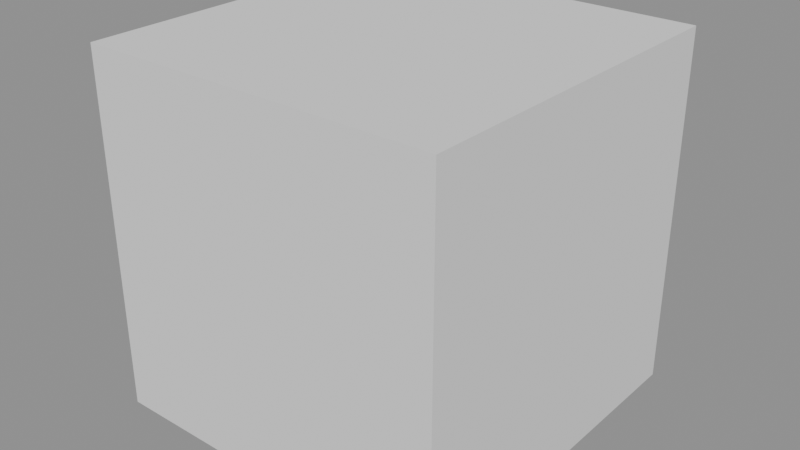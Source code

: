 # Source: rock_slab.blend  (saved by Blender 5.2.45; exported with 4.5.12 LTS)
import bpy
from mathutils import Matrix  # noqa: F401  (used for matrix-valued properties, if any)

bpy.ops.wm.read_factory_settings(use_empty=True)
scene = bpy.context.scene
scene.name = 'Scene'

# ---- materials (node trees are filled in below, after node groups)
mat_material_world_prop_industrial = bpy.data.materials.new('material.world.prop.industrial')
mat_material_world_prop_industrial.diffuse_color = (1.0, 1.0, 1.0, 1.0)

# ---- material node trees
mat_material_world_prop_industrial.use_nodes = True; mat_material_world_prop_industrial.node_tree.nodes.clear()
_N = mat_material_world_prop_industrial.node_tree.nodes; _L = mat_material_world_prop_industrial.node_tree.links
n0 = _N.new('ShaderNodeBsdfPrincipled'); n0.name = 'Principled BSDF'; n0.location = (-200, 100)
n0.inputs[0].default_value = (1.0, 1.0, 1.0, 1.0)
n0.inputs[1].default_value = 1.0
n0.inputs[2].default_value = 1.0
n0.inputs[10].default_value = 0.005
n1 = _N.new('ShaderNodeOutputMaterial'); n1.name = 'Material Output'; n1.location = (200, 100)
_L.new(n0.outputs[0], n1.inputs[0])
n1.is_active_output = True

# ---- meshes
me_00_0_whole = bpy.data.meshes.new('00:0:whole')
me_00_0_whole.from_pydata([(-0.5, -0.5, -0.5), (-0.5, -0.5, 0.5), (-0.5, 0.5, 0.5), (-0.5, 0.5, -0.5), (0.5, 0.5, -0.5), (0.5, 0.5, 0.5), (0.5, -0.5, 0.5), (0.5, -0.5, -0.5), (-0.5, 0.5, -0.5), (0.5, 0.5, -0.5), (0.5, -0.5, -0.5), (-0.5, -0.5, -0.5), (-0.5, -0.5, 0.5), (0.5, -0.5, 0.5), (0.5, 0.5, 0.5), (-0.5, 0.5, 0.5), (-0.5, 0.5, 0.5), (0.5, 0.5, 0.5), (0.5, 0.5, -0.5), (-0.5, 0.5, -0.5), (-0.5, -0.5, -0.5), (0.5, -0.5, -0.5), (0.5, -0.5, 0.5), (-0.5, -0.5, 0.5)], [], [(0, 1, 2), (0, 2, 3), (4, 5, 6), (4, 6, 7), (8, 9, 10), (8, 10, 11), (12, 13, 14), (12, 14, 15), (16, 17, 18), (16, 18, 19), (20, 21, 22), (20, 22, 23)])
_uv = me_00_0_whole.uv_layers.new(name='UVMap')
_uv.uv.foreach_set('vector', [0.518, 0.732, 0.732, 0.732, 0.732, 0.518, 0.518, 0.732, 0.732, 0.518, 0.518, 0.518, 0.518, 0.732, 0.732, 0.732, 0.732, 0.518, 0.518, 0.732, 0.732, 0.518, 0.518, 0.518, 0.518, 0.732, 0.732, 0.732, 0.732, 0.518, 0.518, 0.732, 0.732, 0.518, 0.518, 0.518, 0.518, 0.732, 0.732, 0.732, 0.732, 0.518, 0.518, 0.732, 0.732, 0.518, 0.518, 0.518, 0.518, 0.732, 0.732, 0.732, 0.732, 0.518, 0.518, 0.732, 0.732, 0.518, 0.518, 0.518, 0.518, 0.732, 0.732, 0.732, 0.732, 0.518, 0.518, 0.732, 0.732, 0.518, 0.518, 0.518])
me_00_0_whole.update()
me_00_0_whole.normals_split_custom_set([tuple(v) for v in zip(*[iter([-1.0, 0.0, 0.0, -1.0, 0.0, 0.0, -1.0, 0.0, 0.0, -1.0, 0.0, 0.0, -1.0, 0.0, 0.0, -1.0, 0.0, 0.0, 1.0, 0.0, 0.0, 1.0, 0.0, 0.0, 1.0, 0.0, 0.0, 1.0, 0.0, 0.0, 1.0, 0.0, 0.0, 1.0, 0.0, 0.0, 0.0, 0.0, -1.0, 0.0, 0.0, -1.0, 0.0, 0.0, -1.0, 0.0, 0.0, -1.0, 0.0, 0.0, -1.0, 0.0, 0.0, -1.0, 0.0, 0.0, 1.0, 0.0, 0.0, 1.0, 0.0, 0.0, 1.0, 0.0, 0.0, 1.0, 0.0, 0.0, 1.0, 0.0, 0.0, 1.0, 0.0, 1.0, 0.0, 0.0, 1.0, 0.0, 0.0, 1.0, 0.0, 0.0, 1.0, 0.0, 0.0, 1.0, 0.0, 0.0, 1.0, 0.0, 0.0, -1.0, 0.0, 0.0, -1.0, 0.0, 0.0, -1.0, 0.0, 0.0, -1.0, 0.0, 0.0, -1.0, 0.0, 0.0, -1.0, 0.0])] * 3)])
me_01_0_whole = bpy.data.meshes.new('01:0:whole')
me_01_0_whole.from_pydata([(-0.002596, -0.003282, -0.4362), (0.3019, -0.08207, -0.3468), (0.1996, -0.2034, -0.3468), (-0.002596, -0.003282, -0.4362), (0.1996, -0.2034, -0.3468), (0.06856, -0.2602, -0.3468), (-0.002596, -0.003282, -0.4362), (0.06856, -0.2602, -0.3468), (-0.08194, -0.3181, -0.3468), (-0.002596, -0.003282, -0.4362), (-0.08194, -0.3181, -0.3468), (-0.1867, -0.1943, -0.3468), (-0.002596, -0.003282, -0.4362), (-0.1867, -0.1943, -0.3468), (-0.2744, -0.08058, -0.3468), (-0.002596, -0.003282, -0.4362), (-0.2744, -0.08058, -0.3468), (-0.3073, 0.07554, -0.3468), (-0.002596, -0.003282, -0.4362), (-0.3073, 0.07554, -0.3468), (-0.1835, 0.1757, -0.3468), (-0.002596, -0.003282, -0.4362), (-0.1835, 0.1757, -0.3468), (-0.08442, 0.2921, -0.3468), (-0.002596, -0.003282, -0.4362), (-0.08442, 0.2921, -0.3468), (0.07109, 0.2891, -0.3468), (-0.002596, -0.003282, -0.4362), (0.07109, 0.2891, -0.3468), (0.1752, 0.1812, -0.3468), (-0.002596, -0.003282, -0.4362), (0.1752, 0.1812, -0.3468), (0.3028, 0.08356, -0.3468), (-0.002596, -0.003282, -0.4362), (0.3028, 0.08356, -0.3468), (0.2658, -0.07271, -0.3468), (0.3019, -0.08207, -0.3468), (0.5, -0.1333, -0.1127), (0.3001, -0.3028, -0.1127), (0.3019, -0.08207, -0.3468), (0.3001, -0.3028, -0.1127), (0.1996, -0.2034, -0.3468), (0.1996, -0.2034, -0.3468), (0.3001, -0.3028, -0.1127), (0.1221, -0.4534, -0.1127), (0.1996, -0.2034, -0.3468), (0.1221, -0.4534, -0.1127), (0.06856, -0.2602, -0.3468), (0.06856, -0.2602, -0.3468), (0.1221, -0.4534, -0.1127), (-0.1278, -0.5, -0.1127), (0.06856, -0.2602, -0.3468), (-0.1278, -0.5, -0.1127), (-0.08194, -0.3181, -0.3468), (-0.08194, -0.3181, -0.3468), (-0.1278, -0.5, -0.1127), (-0.2879, -0.2992, -0.1127), (-0.08194, -0.3181, -0.3468), (-0.2879, -0.2992, -0.1127), (-0.1867, -0.1943, -0.3468), (-0.1867, -0.1943, -0.3468), (-0.2879, -0.2992, -0.1127), (-0.4782, -0.1385, -0.1127), (-0.1867, -0.1943, -0.3468), (-0.4782, -0.1385, -0.1127), (-0.2744, -0.08058, -0.3468), (-0.2744, -0.08058, -0.3468), (-0.4782, -0.1385, -0.1127), (-0.4652, 0.1164, -0.1127), (-0.2744, -0.08058, -0.3468), (-0.4652, 0.1164, -0.1127), (-0.3073, 0.07554, -0.3468), (-0.3073, 0.07554, -0.3468), (-0.4652, 0.1164, -0.1127), (-0.2986, 0.2896, -0.1127), (-0.3073, 0.07554, -0.3468), (-0.2986, 0.2896, -0.1127), (-0.1835, 0.1757, -0.3468), (-0.1835, 0.1757, -0.3468), (-0.2986, 0.2896, -0.1127), (-0.1418, 0.4992, -0.1127), (-0.1835, 0.1757, -0.3468), (-0.1418, 0.4992, -0.1127), (-0.08442, 0.2921, -0.3468), (-0.08442, 0.2921, -0.3468), (-0.1418, 0.4992, -0.1127), (0.1072, 0.4324, -0.1127), (-0.08442, 0.2921, -0.3468), (0.1072, 0.4324, -0.1127), (0.07109, 0.2891, -0.3468), (0.07109, 0.2891, -0.3468), (0.1072, 0.4324, -0.1127), (0.3031, 0.3138, -0.1127), (0.07109, 0.2891, -0.3468), (0.3031, 0.3138, -0.1127), (0.1752, 0.1812, -0.3468), (0.1752, 0.1812, -0.3468), (0.3031, 0.3138, -0.1127), (0.4954, 0.1383, -0.1127), (0.1752, 0.1812, -0.3468), (0.4954, 0.1383, -0.1127), (0.3028, 0.08356, -0.3468), (0.3028, 0.08356, -0.3468), (0.4954, 0.1383, -0.1127), (0.4017, -0.1079, -0.1127), (0.3028, 0.08356, -0.3468), (0.4017, -0.1079, -0.1127), (0.2658, -0.07271, -0.3468), (0.5, -0.1333, -0.1127), (0.4846, -0.1293, 0.1766), (0.2892, -0.292, 0.1766), (0.5, -0.1333, -0.1127), (0.2892, -0.292, 0.1766), (0.3001, -0.3028, -0.1127), (0.3001, -0.3028, -0.1127), (0.2892, -0.292, 0.1766), (0.1319, -0.4888, 0.1766), (0.3001, -0.3028, -0.1127), (0.1319, -0.4888, 0.1766), (0.1221, -0.4534, -0.1127), (0.1221, -0.4534, -0.1127), (0.1319, -0.4888, 0.1766), (-0.1196, -0.4676, 0.1766), (0.1221, -0.4534, -0.1127), (-0.1196, -0.4676, 0.1766), (-0.1278, -0.5, -0.1127), (-0.1278, -0.5, -0.1127), (-0.1196, -0.4676, 0.1766), (-0.2933, -0.3048, 0.1766), (-0.1278, -0.5, -0.1127), (-0.2933, -0.3048, 0.1766), (-0.2879, -0.2992, -0.1127), (-0.2879, -0.2992, -0.1127), (-0.2933, -0.3048, 0.1766), (-0.5, -0.1447, 0.1766), (-0.2879, -0.2992, -0.1127), (-0.5, -0.1447, 0.1766), (-0.4782, -0.1385, -0.1127), (-0.4782, -0.1385, -0.1127), (-0.5, -0.1447, 0.1766), (-0.4284, 0.1069, 0.1766), (-0.4782, -0.1385, -0.1127), (-0.4284, 0.1069, 0.1766), (-0.4652, 0.1164, -0.1127), (-0.4652, 0.1164, -0.1127), (-0.4284, 0.1069, 0.1766), (-0.3186, 0.3094, 0.1766), (-0.4652, 0.1164, -0.1127), (-0.3186, 0.3094, 0.1766), (-0.2986, 0.2896, -0.1127), (-0.2986, 0.2896, -0.1127), (-0.3186, 0.3094, 0.1766), (-0.142, 0.5, 0.1766), (-0.2986, 0.2896, -0.1127), (-0.142, 0.5, 0.1766), (-0.1418, 0.4992, -0.1127), (-0.1418, 0.4992, -0.1127), (-0.142, 0.5, 0.1766), (0.1, 0.404, 0.1766), (-0.1418, 0.4992, -0.1127), (0.1, 0.404, 0.1766), (0.1072, 0.4324, -0.1127), (0.1072, 0.4324, -0.1127), (0.1, 0.404, 0.1766), (0.3295, 0.3412, 0.1766), (0.1072, 0.4324, -0.1127), (0.3295, 0.3412, 0.1766), (0.3031, 0.3138, -0.1127), (0.3031, 0.3138, -0.1127), (0.3295, 0.3412, 0.1766), (0.4748, 0.1325, 0.1766), (0.3031, 0.3138, -0.1127), (0.4748, 0.1325, 0.1766), (0.4954, 0.1383, -0.1127), (0.4954, 0.1383, -0.1127), (0.4748, 0.1325, 0.1766), (0.3927, -0.1056, 0.1766), (0.4954, 0.1383, -0.1127), (0.3927, -0.1056, 0.1766), (0.4017, -0.1079, -0.1127), (0.4846, -0.1293, 0.1766), (0.2779, -0.07585, 0.4106), (0.1825, -0.1864, 0.4106), (0.4846, -0.1293, 0.1766), (0.1825, -0.1864, 0.4106), (0.2892, -0.292, 0.1766), (0.2892, -0.292, 0.1766), (0.1825, -0.1864, 0.4106), (0.08386, -0.3154, 0.4106), (0.2892, -0.292, 0.1766), (0.08386, -0.3154, 0.4106), (0.1319, -0.4888, 0.1766), (0.1319, -0.4888, 0.1766), (0.08386, -0.3154, 0.4106), (-0.06917, -0.2675, 0.4106), (0.1319, -0.4888, 0.1766), (-0.06917, -0.2675, 0.4106), (-0.1196, -0.4676, 0.1766), (-0.1196, -0.4676, 0.1766), (-0.06917, -0.2675, 0.4106), (-0.1952, -0.2031, 0.4106), (-0.1196, -0.4676, 0.1766), (-0.1952, -0.2031, 0.4106), (-0.2933, -0.3048, 0.1766), (-0.2933, -0.3048, 0.1766), (-0.1952, -0.2031, 0.4106), (-0.3086, -0.09029, 0.4106), (-0.2933, -0.3048, 0.1766), (-0.3086, -0.09029, 0.4106), (-0.5, -0.1447, 0.1766), (-0.5, -0.1447, 0.1766), (-0.3086, -0.09029, 0.4106), (-0.2498, 0.06066, 0.4106), (-0.5, -0.1447, 0.1766), (-0.2498, 0.06066, 0.4106), (-0.4284, 0.1069, 0.1766), (-0.4284, 0.1069, 0.1766), (-0.2498, 0.06066, 0.4106), (-0.2147, 0.2066, 0.4106), (-0.4284, 0.1069, 0.1766), (-0.2147, 0.2066, 0.4106), (-0.3186, 0.3094, 0.1766), (-0.3186, 0.3094, 0.1766), (-0.2147, 0.2066, 0.4106), (-0.08475, 0.2933, 0.4106), (-0.3186, 0.3094, 0.1766), (-0.08475, 0.2933, 0.4106), (-0.142, 0.5, 0.1766), (-0.142, 0.5, 0.1766), (-0.08475, 0.2933, 0.4106), (0.05989, 0.2447, 0.4106), (-0.142, 0.5, 0.1766), (0.05989, 0.2447, 0.4106), (0.1, 0.404, 0.1766), (0.1, 0.404, 0.1766), (0.05989, 0.2447, 0.4106), (0.2165, 0.224, 0.4106), (0.1, 0.404, 0.1766), (0.2165, 0.224, 0.4106), (0.3295, 0.3412, 0.1766), (0.3295, 0.3412, 0.1766), (0.2165, 0.224, 0.4106), (0.2706, 0.0744, 0.4106), (0.3295, 0.3412, 0.1766), (0.2706, 0.0744, 0.4106), (0.4748, 0.1325, 0.1766), (0.4748, 0.1325, 0.1766), (0.2706, 0.0744, 0.4106), (0.2518, -0.06909, 0.4106), (0.4748, 0.1325, 0.1766), (0.2518, -0.06909, 0.4106), (0.3927, -0.1056, 0.1766), (0.2779, -0.07585, 0.4106), (-0.002596, -0.003282, 0.5), (0.1825, -0.1864, 0.4106), (0.1825, -0.1864, 0.4106), (-0.002596, -0.003282, 0.5), (0.08386, -0.3154, 0.4106), (0.08386, -0.3154, 0.4106), (-0.002596, -0.003282, 0.5), (-0.06917, -0.2675, 0.4106), (-0.06917, -0.2675, 0.4106), (-0.002596, -0.003282, 0.5), (-0.1952, -0.2031, 0.4106), (-0.1952, -0.2031, 0.4106), (-0.002596, -0.003282, 0.5), (-0.3086, -0.09029, 0.4106), (-0.3086, -0.09029, 0.4106), (-0.002596, -0.003282, 0.5), (-0.2498, 0.06066, 0.4106), (-0.2498, 0.06066, 0.4106), (-0.002596, -0.003282, 0.5), (-0.2147, 0.2066, 0.4106), (-0.2147, 0.2066, 0.4106), (-0.002596, -0.003282, 0.5), (-0.08475, 0.2933, 0.4106), (-0.08475, 0.2933, 0.4106), (-0.002596, -0.003282, 0.5), (0.05989, 0.2447, 0.4106), (0.05989, 0.2447, 0.4106), (-0.002596, -0.003282, 0.5), (0.2165, 0.224, 0.4106), (0.2165, 0.224, 0.4106), (-0.002596, -0.003282, 0.5), (0.2706, 0.0744, 0.4106), (0.2706, 0.0744, 0.4106), (-0.002596, -0.003282, 0.5), (0.2518, -0.06909, 0.4106), (-0.178, -0.1603, -0.5), (-0.1457, -0.3468, -0.439), (-0.2306, -0.3028, -0.439), (-0.178, -0.1603, -0.5), (-0.2306, -0.3028, -0.439), (-0.3164, -0.2754, -0.439), (-0.178, -0.1603, -0.5), (-0.3164, -0.2754, -0.439), (-0.3556, -0.1909, -0.439), (-0.178, -0.1603, -0.5), (-0.3556, -0.1909, -0.439), (-0.3207, -0.1079, -0.439), (-0.178, -0.1603, -0.5), (-0.3207, -0.1079, -0.439), (-0.2992, -0.01501, -0.439), (-0.178, -0.1603, -0.5), (-0.2992, -0.01501, -0.439), (-0.2065, 0.00474, -0.439), (-0.178, -0.1603, -0.5), (-0.2065, 0.00474, -0.439), (-0.1229, -0.01113, -0.439), (-0.178, -0.1603, -0.5), (-0.1229, -0.01113, -0.439), (-0.03016, -0.0375, -0.439), (-0.178, -0.1603, -0.5), (-0.03016, -0.0375, -0.439), (-0.02336, -0.1337, -0.439), (-0.178, -0.1603, -0.5), (-0.02336, -0.1337, -0.439), (-0.01738, -0.2193, -0.439), (-0.178, -0.1603, -0.5), (-0.01738, -0.2193, -0.439), (-0.05791, -0.3042, -0.439), (-0.178, -0.1603, -0.5), (-0.05791, -0.3042, -0.439), (-0.1522, -0.3092, -0.439), (-0.1457, -0.3468, -0.439), (-0.1288, -0.4447, -0.2795), (-0.2633, -0.3917, -0.2795), (-0.1457, -0.3468, -0.439), (-0.2633, -0.3917, -0.2795), (-0.2306, -0.3028, -0.439), (-0.2306, -0.3028, -0.439), (-0.2633, -0.3917, -0.2795), (-0.4146, -0.357, -0.2795), (-0.2306, -0.3028, -0.439), (-0.4146, -0.357, -0.2795), (-0.3164, -0.2754, -0.439), (-0.3164, -0.2754, -0.439), (-0.4146, -0.357, -0.2795), (-0.443, -0.2059, -0.2795), (-0.3164, -0.2754, -0.439), (-0.443, -0.2059, -0.2795), (-0.3556, -0.1909, -0.439), (-0.3556, -0.1909, -0.439), (-0.443, -0.2059, -0.2795), (-0.422, -0.07066, -0.2795), (-0.3556, -0.1909, -0.439), (-0.422, -0.07066, -0.2795), (-0.3207, -0.1079, -0.439), (-0.3207, -0.1079, -0.439), (-0.422, -0.07066, -0.2795), (-0.3769, 0.07807, -0.2795), (-0.3207, -0.1079, -0.439), (-0.3769, 0.07807, -0.2795), (-0.2992, -0.01501, -0.439), (-0.2992, -0.01501, -0.439), (-0.3769, 0.07807, -0.2795), (-0.2208, 0.08749, -0.2795), (-0.2992, -0.01501, -0.439), (-0.2208, 0.08749, -0.2795), (-0.2065, 0.00474, -0.439), (-0.2065, 0.00474, -0.439), (-0.2208, 0.08749, -0.2795), (-0.08134, 0.1015, -0.2795), (-0.2065, 0.00474, -0.439), (-0.08134, 0.1015, -0.2795), (-0.1229, -0.01113, -0.439), (-0.1229, -0.01113, -0.439), (-0.08134, 0.1015, -0.2795), (0.05387, 0.03232, -0.2795), (-0.1229, -0.01113, -0.439), (0.05387, 0.03232, -0.2795), (-0.03016, -0.0375, -0.439), (-0.03016, -0.0375, -0.439), (0.05387, 0.03232, -0.2795), (0.06316, -0.1188, -0.2795), (-0.03016, -0.0375, -0.439), (0.06316, -0.1188, -0.2795), (-0.02336, -0.1337, -0.439), (-0.02336, -0.1337, -0.439), (0.06316, -0.1188, -0.2795), (0.1023, -0.2633, -0.2795), (-0.02336, -0.1337, -0.439), (0.1023, -0.2633, -0.2795), (-0.01738, -0.2193, -0.439), (-0.01738, -0.2193, -0.439), (0.1023, -0.2633, -0.2795), (0.00362, -0.3779, -0.2795), (-0.01738, -0.2193, -0.439), (0.00362, -0.3779, -0.2795), (-0.05791, -0.3042, -0.439), (-0.05791, -0.3042, -0.439), (0.00362, -0.3779, -0.2795), (-0.1355, -0.4058, -0.2795), (-0.05791, -0.3042, -0.439), (-0.1355, -0.4058, -0.2795), (-0.1522, -0.3092, -0.439), (-0.1288, -0.4447, -0.2795), (-0.1327, -0.4222, -0.08223), (-0.2687, -0.4061, -0.08223), (-0.1288, -0.4447, -0.2795), (-0.2687, -0.4061, -0.08223), (-0.2633, -0.3917, -0.2795), (-0.2633, -0.3917, -0.2795), (-0.2687, -0.4061, -0.08223), (-0.4164, -0.3585, -0.08223), (-0.2633, -0.3917, -0.2795), (-0.4164, -0.3585, -0.08223), (-0.4146, -0.357, -0.2795), (-0.4146, -0.357, -0.2795), (-0.4164, -0.3585, -0.08223), (-0.4247, -0.2028, -0.08223), (-0.4146, -0.357, -0.2795), (-0.4247, -0.2028, -0.08223), (-0.443, -0.2059, -0.2795), (-0.443, -0.2059, -0.2795), (-0.4247, -0.2028, -0.08223), (-0.443, -0.06295, -0.08223), (-0.443, -0.2059, -0.2795), (-0.443, -0.06295, -0.08223), (-0.422, -0.07066, -0.2795), (-0.422, -0.07066, -0.2795), (-0.443, -0.06295, -0.08223), (-0.3697, 0.06946, -0.08223), (-0.422, -0.07066, -0.2795), (-0.3697, 0.06946, -0.08223), (-0.3769, 0.07807, -0.2795), (-0.3769, 0.07807, -0.2795), (-0.3697, 0.06946, -0.08223), (-0.2195, 0.08023, -0.08223), (-0.3769, 0.07807, -0.2795), (-0.2195, 0.08023, -0.08223), (-0.2208, 0.08749, -0.2795), (-0.2208, 0.08749, -0.2795), (-0.2195, 0.08023, -0.08223), (-0.07406, 0.1213, -0.08223), (-0.2208, 0.08749, -0.2795), (-0.07406, 0.1213, -0.08223), (-0.08134, 0.1015, -0.2795), (-0.08134, 0.1015, -0.2795), (-0.07406, 0.1213, -0.08223), (0.03798, 0.01911, -0.08223), (-0.08134, 0.1015, -0.2795), (0.03798, 0.01911, -0.08223), (0.05387, 0.03232, -0.2795), (0.05387, 0.03232, -0.2795), (0.03798, 0.01911, -0.08223), (0.06956, -0.1177, -0.08223), (0.05387, 0.03232, -0.2795), (0.06956, -0.1177, -0.08223), (0.06316, -0.1188, -0.2795), (0.06316, -0.1188, -0.2795), (0.06956, -0.1177, -0.08223), (0.1135, -0.2674, -0.08223), (0.06316, -0.1188, -0.2795), (0.1135, -0.2674, -0.08223), (0.1023, -0.2633, -0.2795), (0.1023, -0.2633, -0.2795), (0.1135, -0.2674, -0.08223), (-0.01079, -0.3607, -0.08223), (0.1023, -0.2633, -0.2795), (-0.01079, -0.3607, -0.08223), (0.00362, -0.3779, -0.2795), (0.00362, -0.3779, -0.2795), (-0.01079, -0.3607, -0.08223), (-0.1325, -0.4235, -0.08223), (0.00362, -0.3779, -0.2795), (-0.1325, -0.4235, -0.08223), (-0.1355, -0.4058, -0.2795), (-0.1327, -0.4222, -0.08223), (-0.1518, -0.3116, 0.07735), (-0.2389, -0.3254, 0.07735), (-0.1327, -0.4222, -0.08223), (-0.2389, -0.3254, 0.07735), (-0.2687, -0.4061, -0.08223), (-0.2687, -0.4061, -0.08223), (-0.2389, -0.3254, 0.07735), (-0.3193, -0.2777, 0.07735), (-0.2687, -0.4061, -0.08223), (-0.3193, -0.2777, 0.07735), (-0.4164, -0.3585, -0.08223), (-0.4164, -0.3585, -0.08223), (-0.3193, -0.2777, 0.07735), (-0.3271, -0.186, 0.07735), (-0.4164, -0.3585, -0.08223), (-0.3271, -0.186, 0.07735), (-0.4247, -0.2028, -0.08223), (-0.4247, -0.2028, -0.08223), (-0.3271, -0.186, 0.07735), (-0.3535, -0.09583, 0.07735), (-0.4247, -0.2028, -0.08223), (-0.3535, -0.09583, 0.07735), (-0.443, -0.06295, -0.08223), (-0.443, -0.06295, -0.08223), (-0.3535, -0.09583, 0.07735), (-0.288, -0.02847, 0.07735), (-0.443, -0.06295, -0.08223), (-0.288, -0.02847, 0.07735), (-0.3697, 0.06946, -0.08223), (-0.3697, 0.06946, -0.08223), (-0.288, -0.02847, 0.07735), (-0.2045, -0.006615, 0.07735), (-0.3697, 0.06946, -0.08223), (-0.2045, -0.006615, 0.07735), (-0.2195, 0.08023, -0.08223), (-0.2195, 0.08023, -0.08223), (-0.2045, -0.006615, 0.07735), (-0.1115, 0.01971, 0.07735), (-0.2195, 0.08023, -0.08223), (-0.1115, 0.01971, 0.07735), (-0.07406, 0.1213, -0.08223), (-0.07406, 0.1213, -0.08223), (-0.1115, 0.01971, 0.07735), (-0.05501, -0.05816, 0.07735), (-0.07406, 0.1213, -0.08223), (-0.05501, -0.05816, 0.07735), (0.03798, 0.01911, -0.08223), (0.03798, 0.01911, -0.08223), (-0.05501, -0.05816, 0.07735), (-0.01335, -0.132, 0.07735), (0.03798, 0.01911, -0.08223), (-0.01335, -0.132, 0.07735), (0.06956, -0.1177, -0.08223), (0.06956, -0.1177, -0.08223), (-0.01335, -0.132, 0.07735), (0.0002628, -0.2258, 0.07735), (0.06956, -0.1177, -0.08223), (0.0002628, -0.2258, 0.07735), (0.1135, -0.2674, -0.08223), (0.1135, -0.2674, -0.08223), (0.0002628, -0.2258, 0.07735), (-0.08044, -0.2772, 0.07735), (0.1135, -0.2674, -0.08223), (-0.08044, -0.2772, 0.07735), (-0.01079, -0.3607, -0.08223), (-0.01079, -0.3607, -0.08223), (-0.08044, -0.2772, 0.07735), (-0.1475, -0.3369, 0.07735), (-0.01079, -0.3607, -0.08223), (-0.1475, -0.3369, 0.07735), (-0.1325, -0.4235, -0.08223), (-0.1518, -0.3116, 0.07735), (-0.178, -0.1603, 0.1383), (-0.2389, -0.3254, 0.07735), (-0.2389, -0.3254, 0.07735), (-0.178, -0.1603, 0.1383), (-0.3193, -0.2777, 0.07735), (-0.3193, -0.2777, 0.07735), (-0.178, -0.1603, 0.1383), (-0.3271, -0.186, 0.07735), (-0.3271, -0.186, 0.07735), (-0.178, -0.1603, 0.1383), (-0.3535, -0.09583, 0.07735), (-0.3535, -0.09583, 0.07735), (-0.178, -0.1603, 0.1383), (-0.288, -0.02847, 0.07735), (-0.288, -0.02847, 0.07735), (-0.178, -0.1603, 0.1383), (-0.2045, -0.006615, 0.07735), (-0.2045, -0.006615, 0.07735), (-0.178, -0.1603, 0.1383), (-0.1115, 0.01971, 0.07735), (-0.1115, 0.01971, 0.07735), (-0.178, -0.1603, 0.1383), (-0.05501, -0.05816, 0.07735), (-0.05501, -0.05816, 0.07735), (-0.178, -0.1603, 0.1383), (-0.01335, -0.132, 0.07735), (-0.01335, -0.132, 0.07735), (-0.178, -0.1603, 0.1383), (0.0002628, -0.2258, 0.07735), (0.0002628, -0.2258, 0.07735), (-0.178, -0.1603, 0.1383), (-0.08044, -0.2772, 0.07735), (-0.08044, -0.2772, 0.07735), (-0.178, -0.1603, 0.1383), (-0.1475, -0.3369, 0.07735)], [], [(0, 1, 2), (3, 4, 5), (6, 7, 8), (9, 10, 11), (12, 13, 14), (15, 16, 17), (18, 19, 20), (21, 22, 23), (24, 25, 26), (27, 28, 29), (30, 31, 32), (33, 34, 35), (36, 37, 38), (39, 40, 41), (42, 43, 44), (45, 46, 47), (48, 49, 50), (51, 52, 53), (54, 55, 56), (57, 58, 59), (60, 61, 62), (63, 64, 65), (66, 67, 68), (69, 70, 71), (72, 73, 74), (75, 76, 77), (78, 79, 80), (81, 82, 83), (84, 85, 86), (87, 88, 89), (90, 91, 92), (93, 94, 95), (96, 97, 98), (99, 100, 101), (102, 103, 104), (105, 106, 107), (108, 109, 110), (111, 112, 113), (114, 115, 116), (117, 118, 119), (120, 121, 122), (123, 124, 125), (126, 127, 128), (129, 130, 131), (132, 133, 134), (135, 136, 137), (138, 139, 140), (141, 142, 143), (144, 145, 146), (147, 148, 149), (150, 151, 152), (153, 154, 155), (156, 157, 158), (159, 160, 161), (162, 163, 164), (165, 166, 167), (168, 169, 170), (171, 172, 173), (174, 175, 176), (177, 178, 179), (180, 181, 182), (183, 184, 185), (186, 187, 188), (189, 190, 191), (192, 193, 194), (195, 196, 197), (198, 199, 200), (201, 202, 203), (204, 205, 206), (207, 208, 209), (210, 211, 212), (213, 214, 215), (216, 217, 218), (219, 220, 221), (222, 223, 224), (225, 226, 227), (228, 229, 230), (231, 232, 233), (234, 235, 236), (237, 238, 239), (240, 241, 242), (243, 244, 245), (246, 247, 248), (249, 250, 251), (252, 253, 254), (255, 256, 257), (258, 259, 260), (261, 262, 263), (264, 265, 266), (267, 268, 269), (270, 271, 272), (273, 274, 275), (276, 277, 278), (279, 280, 281), (282, 283, 284), (285, 286, 287), (288, 289, 290), (291, 292, 293), (294, 295, 296), (297, 298, 299), (300, 301, 302), (303, 304, 305), (306, 307, 308), (309, 310, 311), (312, 313, 314), (315, 316, 317), (318, 319, 320), (321, 322, 323), (324, 325, 326), (327, 328, 329), (330, 331, 332), (333, 334, 335), (336, 337, 338), (339, 340, 341), (342, 343, 344), (345, 346, 347), (348, 349, 350), (351, 352, 353), (354, 355, 356), (357, 358, 359), (360, 361, 362), (363, 364, 365), (366, 367, 368), (369, 370, 371), (372, 373, 374), (375, 376, 377), (378, 379, 380), (381, 382, 383), (384, 385, 386), (387, 388, 389), (390, 391, 392), (393, 394, 395), (396, 397, 398), (399, 400, 401), (402, 403, 404), (405, 406, 407), (408, 409, 410), (411, 412, 413), (414, 415, 416), (417, 418, 419), (420, 421, 422), (423, 424, 425), (426, 427, 428), (429, 430, 431), (432, 433, 434), (435, 436, 437), (438, 439, 440), (441, 442, 443), (444, 445, 446), (447, 448, 449), (450, 451, 452), (453, 454, 455), (456, 457, 458), (459, 460, 461), (462, 463, 464), (465, 466, 467), (468, 469, 470), (471, 472, 473), (474, 475, 476), (477, 478, 479), (480, 481, 482), (483, 484, 485), (486, 487, 488), (489, 490, 491), (492, 493, 494), (495, 496, 497), (498, 499, 500), (501, 502, 503), (504, 505, 506), (507, 508, 509), (510, 511, 512), (513, 514, 515), (516, 517, 518), (519, 520, 521), (522, 523, 524), (525, 526, 527), (528, 529, 530), (531, 532, 533), (534, 535, 536), (537, 538, 539), (540, 541, 542), (543, 544, 545), (546, 547, 548), (549, 550, 551), (552, 553, 554), (555, 556, 557), (558, 559, 560), (561, 562, 563), (564, 565, 566), (567, 568, 569), (570, 571, 572), (573, 574, 575)])
_uv = me_01_0_whole.uv_layers.new(name='UVMap')
_uv.uv.foreach_set('vector', [0.768, 0.482, 0.982, 0.482, 0.9303, 0.268, 0.768, 0.482, 0.982, 0.482, 0.9293, 0.268, 0.768, 0.482, 0.9801, 0.482, 0.982, 0.268, 0.768, 0.482, 0.982, 0.482, 0.9275, 0.268, 0.768, 0.482, 0.982, 0.482, 0.9812, 0.268, 0.768, 0.482, 0.982, 0.482, 0.9815, 0.268, 0.768, 0.482, 0.982, 0.482, 0.9135, 0.268, 0.768, 0.482, 0.982, 0.482, 0.9739, 0.268, 0.768, 0.482, 0.982, 0.482, 0.9434, 0.268, 0.768, 0.482, 0.982, 0.482, 0.9338, 0.268, 0.768, 0.482, 0.9534, 0.482, 0.982, 0.268, 0.768, 0.482, 0.982, 0.482, 0.9362, 0.268, 0.768, 0.482, 0.982, 0.482, 0.8478, 0.268, 0.768, 0.482, 0.982, 0.482, 0.8584, 0.268, 0.768, 0.482, 0.982, 0.482, 0.9335, 0.268, 0.768, 0.482, 0.982, 0.482, 0.8371, 0.268, 0.768, 0.482, 0.982, 0.482, 0.9488, 0.268, 0.768, 0.482, 0.982, 0.482, 0.8597, 0.268, 0.768, 0.482, 0.982, 0.482, 0.8698, 0.268, 0.768, 0.482, 0.982, 0.482, 0.8602, 0.268, 0.768, 0.482, 0.9438, 0.482, 0.982, 0.268, 0.768, 0.482, 0.982, 0.482, 0.8338, 0.268, 0.768, 0.482, 0.982, 0.482, 0.9289, 0.268, 0.768, 0.482, 0.982, 0.482, 0.8497, 0.268, 0.768, 0.482, 0.982, 0.482, 0.8629, 0.268, 0.768, 0.482, 0.982, 0.482, 0.848, 0.268, 0.768, 0.482, 0.982, 0.482, 0.9817, 0.268, 0.768, 0.482, 0.982, 0.482, 0.8435, 0.268, 0.768, 0.482, 0.982, 0.482, 0.8697, 0.268, 0.768, 0.482, 0.982, 0.482, 0.8681, 0.268, 0.768, 0.482, 0.982, 0.482, 0.9386, 0.268, 0.768, 0.482, 0.982, 0.482, 0.8401, 0.268, 0.768, 0.482, 0.9508, 0.482, 0.982, 0.268, 0.768, 0.482, 0.982, 0.482, 0.8496, 0.268, 0.768, 0.482, 0.982, 0.482, 0.8632, 0.268, 0.768, 0.482, 0.982, 0.482, 0.8507, 0.268, 0.768, 0.482, 0.9555, 0.482, 0.982, 0.268, 0.768, 0.482, 0.982, 0.482, 0.933, 0.268, 0.768, 0.482, 0.9806, 0.482, 0.982, 0.268, 0.768, 0.482, 0.982, 0.482, 0.9199, 0.268, 0.768, 0.482, 0.982, 0.482, 0.9472, 0.268, 0.768, 0.482, 0.982, 0.482, 0.9392, 0.268, 0.768, 0.482, 0.9559, 0.482, 0.982, 0.268, 0.768, 0.482, 0.982, 0.482, 0.9308, 0.268, 0.768, 0.482, 0.9768, 0.482, 0.982, 0.268, 0.768, 0.482, 0.982, 0.482, 0.925, 0.268, 0.768, 0.482, 0.982, 0.482, 0.9495, 0.268, 0.768, 0.482, 0.982, 0.482, 0.9244, 0.268, 0.768, 0.482, 0.9563, 0.482, 0.982, 0.268, 0.768, 0.482, 0.982, 0.482, 0.9262, 0.268, 0.768, 0.482, 0.982, 0.482, 0.974, 0.268, 0.768, 0.482, 0.982, 0.482, 0.932, 0.268, 0.768, 0.482, 0.982, 0.482, 0.9807, 0.268, 0.768, 0.482, 0.982, 0.482, 0.9359, 0.268, 0.768, 0.482, 0.982, 0.482, 0.9785, 0.268, 0.768, 0.482, 0.982, 0.482, 0.9191, 0.268, 0.768, 0.482, 0.982, 0.482, 0.9766, 0.268, 0.768, 0.482, 0.982, 0.482, 0.9379, 0.268, 0.768, 0.482, 0.9537, 0.482, 0.982, 0.268, 0.768, 0.482, 0.982, 0.482, 0.9291, 0.268, 0.768, 0.482, 0.9364, 0.482, 0.982, 0.268, 0.768, 0.482, 0.982, 0.482, 0.9024, 0.268, 0.768, 0.482, 0.9803, 0.482, 0.982, 0.268, 0.768, 0.482, 0.982, 0.482, 0.9096, 0.268, 0.768, 0.482, 0.9238, 0.482, 0.982, 0.268, 0.768, 0.482, 0.982, 0.482, 0.8983, 0.268, 0.768, 0.482, 0.9669, 0.482, 0.982, 0.268, 0.768, 0.482, 0.982, 0.482, 0.9075, 0.268, 0.768, 0.482, 0.982, 0.482, 0.9638, 0.268, 0.768, 0.482, 0.982, 0.482, 0.902, 0.268, 0.768, 0.482, 0.9269, 0.482, 0.982, 0.268, 0.768, 0.482, 0.982, 0.482, 0.8829, 0.268, 0.768, 0.482, 0.9766, 0.482, 0.982, 0.268, 0.768, 0.482, 0.982, 0.482, 0.8961, 0.268, 0.768, 0.482, 0.9428, 0.482, 0.982, 0.268, 0.768, 0.482, 0.982, 0.482, 0.8937, 0.268, 0.768, 0.482, 0.928, 0.482, 0.982, 0.268, 0.768, 0.482, 0.982, 0.482, 0.9101, 0.268, 0.768, 0.482, 0.982, 0.482, 0.9567, 0.268, 0.768, 0.482, 0.982, 0.482, 0.9204, 0.268, 0.768, 0.482, 0.9455, 0.482, 0.982, 0.268, 0.768, 0.482, 0.982, 0.482, 0.8723, 0.268, 0.768, 0.482, 0.9491, 0.482, 0.982, 0.268, 0.768, 0.482, 0.982, 0.482, 0.8949, 0.268, 0.768, 0.482, 0.982, 0.482, 0.8205, 0.268, 0.768, 0.482, 0.982, 0.482, 0.7695, 0.268, 0.768, 0.482, 0.982, 0.482, 0.8315, 0.268, 0.768, 0.482, 0.982, 0.482, 0.7842, 0.268, 0.782, 0.482, 0.982, 0.482, 0.768, 0.268, 0.768, 0.482, 0.982, 0.482, 0.8271, 0.268, 0.768, 0.482, 0.982, 0.482, 0.7733, 0.268, 0.768, 0.482, 0.982, 0.482, 0.8051, 0.268, 0.768, 0.482, 0.982, 0.482, 0.8331, 0.268, 0.7899, 0.482, 0.982, 0.482, 0.768, 0.268, 0.768, 0.482, 0.982, 0.482, 0.8013, 0.268, 0.768, 0.482, 0.982, 0.482, 0.8039, 0.268, 0.768, 0.482, 0.982, 0.482, 0.914, 0.268, 0.768, 0.482, 0.9656, 0.482, 0.982, 0.268, 0.768, 0.482, 0.982, 0.482, 0.9684, 0.268, 0.768, 0.482, 0.982, 0.482, 0.9294, 0.268, 0.768, 0.482, 0.9766, 0.482, 0.982, 0.268, 0.768, 0.482, 0.982, 0.482, 0.9201, 0.268, 0.768, 0.482, 0.982, 0.482, 0.9399, 0.268, 0.768, 0.482, 0.9619, 0.482, 0.982, 0.268, 0.768, 0.482, 0.982, 0.482, 0.9322, 0.268, 0.768, 0.482, 0.982, 0.482, 0.9753, 0.268, 0.768, 0.482, 0.982, 0.482, 0.962, 0.268, 0.768, 0.482, 0.982, 0.482, 0.9071, 0.268, 0.768, 0.482, 0.982, 0.482, 0.879, 0.268, 0.768, 0.482, 0.982, 0.482, 0.8557, 0.268, 0.768, 0.482, 0.9445, 0.482, 0.982, 0.268, 0.768, 0.482, 0.982, 0.482, 0.8438, 0.268, 0.768, 0.482, 0.982, 0.482, 0.9123, 0.268, 0.768, 0.482, 0.982, 0.482, 0.8484, 0.268, 0.768, 0.482, 0.982, 0.482, 0.9272, 0.268, 0.768, 0.482, 0.982, 0.482, 0.822, 0.268, 0.768, 0.482, 0.982, 0.482, 0.9769, 0.268, 0.768, 0.482, 0.982, 0.482, 0.8411, 0.268, 0.768, 0.482, 0.982, 0.482, 0.845, 0.268, 0.768, 0.482, 0.982, 0.482, 0.865, 0.268, 0.768, 0.482, 0.982, 0.482, 0.9597, 0.268, 0.768, 0.482, 0.982, 0.482, 0.8389, 0.268, 0.768, 0.482, 0.982, 0.482, 0.9786, 0.268, 0.768, 0.482, 0.982, 0.482, 0.8554, 0.268, 0.768, 0.482, 0.982, 0.482, 0.8864, 0.268, 0.768, 0.482, 0.982, 0.482, 0.8415, 0.268, 0.768, 0.482, 0.9565, 0.482, 0.982, 0.268, 0.768, 0.482, 0.982, 0.482, 0.8258, 0.268, 0.768, 0.482, 0.982, 0.482, 0.9009, 0.268, 0.768, 0.482, 0.982, 0.482, 0.8484, 0.268, 0.768, 0.482, 0.982, 0.482, 0.8685, 0.268, 0.768, 0.482, 0.982, 0.482, 0.8541, 0.268, 0.768, 0.482, 0.9637, 0.482, 0.982, 0.268, 0.768, 0.482, 0.982, 0.482, 0.919, 0.268, 0.768, 0.482, 0.9753, 0.482, 0.982, 0.268, 0.768, 0.482, 0.982, 0.482, 0.9266, 0.268, 0.768, 0.482, 0.982, 0.482, 0.9777, 0.268, 0.768, 0.482, 0.982, 0.482, 0.9139, 0.268, 0.768, 0.482, 0.982, 0.482, 0.9819, 0.268, 0.768, 0.482, 0.982, 0.482, 0.9004, 0.268, 0.768, 0.482, 0.982, 0.482, 0.963, 0.268, 0.768, 0.482, 0.982, 0.482, 0.9185, 0.268, 0.768, 0.482, 0.9587, 0.482, 0.982, 0.268, 0.768, 0.482, 0.982, 0.482, 0.9278, 0.268, 0.768, 0.482, 0.982, 0.482, 0.9809, 0.268, 0.768, 0.482, 0.982, 0.482, 0.9139, 0.268, 0.768, 0.482, 0.982, 0.482, 0.9643, 0.268, 0.768, 0.482, 0.982, 0.482, 0.9269, 0.268, 0.768, 0.482, 0.9624, 0.482, 0.982, 0.268, 0.768, 0.482, 0.982, 0.482, 0.9134, 0.268, 0.768, 0.482, 0.978, 0.482, 0.982, 0.268, 0.768, 0.482, 0.982, 0.482, 0.9101, 0.268, 0.768, 0.482, 0.982, 0.482, 0.9533, 0.268, 0.768, 0.482, 0.982, 0.482, 0.9171, 0.268, 0.768, 0.482, 0.961, 0.482, 0.982, 0.268, 0.768, 0.482, 0.982, 0.482, 0.9187, 0.268, 0.768, 0.482, 0.9748, 0.482, 0.982, 0.268, 0.768, 0.482, 0.982, 0.482, 0.909, 0.268, 0.768, 0.482, 0.9727, 0.482, 0.982, 0.268, 0.768, 0.482, 0.982, 0.482, 0.8952, 0.268, 0.768, 0.482, 0.9399, 0.482, 0.982, 0.268, 0.768, 0.482, 0.982, 0.482, 0.8848, 0.268, 0.768, 0.482, 0.982, 0.482, 0.9616, 0.268, 0.768, 0.482, 0.982, 0.482, 0.8802, 0.268, 0.768, 0.482, 0.9331, 0.482, 0.982, 0.268, 0.768, 0.482, 0.982, 0.482, 0.8727, 0.268, 0.768, 0.482, 0.9364, 0.482, 0.982, 0.268, 0.768, 0.482, 0.982, 0.482, 0.9079, 0.268, 0.768, 0.482, 0.982, 0.482, 0.9758, 0.268, 0.768, 0.482, 0.982, 0.482, 0.9178, 0.268, 0.768, 0.482, 0.9372, 0.482, 0.982, 0.268, 0.768, 0.482, 0.982, 0.482, 0.8819, 0.268, 0.768, 0.482, 0.9771, 0.482, 0.982, 0.268, 0.768, 0.482, 0.982, 0.482, 0.8867, 0.268, 0.768, 0.482, 0.982, 0.482, 0.9799, 0.268, 0.768, 0.482, 0.982, 0.482, 0.8714, 0.268, 0.768, 0.482, 0.9223, 0.482, 0.982, 0.268, 0.768, 0.482, 0.982, 0.482, 0.8913, 0.268, 0.768, 0.482, 0.9701, 0.482, 0.982, 0.268, 0.768, 0.482, 0.982, 0.482, 0.9037, 0.268, 0.768, 0.482, 0.982, 0.482, 0.7761, 0.268, 0.768, 0.482, 0.982, 0.482, 0.7768, 0.268, 0.768, 0.482, 0.982, 0.482, 0.8163, 0.268, 0.7863, 0.482, 0.982, 0.482, 0.768, 0.268, 0.768, 0.482, 0.982, 0.482, 0.8186, 0.268, 0.768, 0.482, 0.982, 0.482, 0.8257, 0.268, 0.7743, 0.482, 0.982, 0.482, 0.768, 0.268, 0.768, 0.482, 0.982, 0.482, 0.8172, 0.268, 0.768, 0.482, 0.982, 0.482, 0.7731, 0.268, 0.7698, 0.482, 0.982, 0.482, 0.768, 0.268, 0.768, 0.482, 0.982, 0.482, 0.8389, 0.268, 0.768, 0.482, 0.982, 0.482, 0.7812, 0.268])
me_01_0_whole.materials.append(mat_material_world_prop_industrial)
me_01_0_whole.update()
me_01_0_whole.normals_split_custom_set([tuple(v) for v in zip(*[iter([0.2298, -0.1939, -0.9537, 0.2298, -0.1939, -0.9537, 0.2298, -0.1939, -0.9537, 0.1276, -0.2943, -0.9472, 0.1276, -0.2943, -0.9472, 0.1276, -0.2943, -0.9472, 0.1147, -0.298, -0.9476, 0.1147, -0.298, -0.9476, 0.1147, -0.298, -0.9476, -0.2448, -0.2072, -0.9472, -0.2448, -0.2072, -0.9472, -0.2448, -0.2072, -0.9472, -0.2553, -0.1969, -0.9466, -0.2553, -0.1969, -0.9466, -0.2553, -0.1969, -0.9466, -0.2958, -0.06219, -0.9532, -0.2958, -0.06219, -0.9532, -0.2958, -0.06219, -0.9532, -0.2097, 0.259, -0.9429, -0.2097, 0.259, -0.9429, -0.2097, 0.259, -0.9429, -0.253, 0.2154, -0.9432, -0.253, 0.2154, -0.9432, -0.253, 0.2154, -0.9432, 0.005663, 0.2911, -0.9567, 0.005663, 0.2911, -0.9567, 0.005663, 0.2911, -0.9567, 0.2371, 0.2289, -0.9441, 0.2371, 0.2289, -0.9441, 0.2371, 0.2289, -0.9441, 0.2014, 0.2631, -0.9435, 0.2014, 0.2631, -0.9435, 0.2014, 0.2631, -0.9435, 0.2987, -0.07082, -0.9517, 0.2987, -0.07082, -0.9517, 0.2987, -0.07082, -0.9517, 0.5262, -0.6207, -0.5813, 0.5262, -0.6207, -0.5813, 0.5262, -0.6207, -0.5813, 0.6548, -0.5524, -0.5159, 0.6548, -0.5524, -0.5159, 0.6548, -0.5524, -0.5159, 0.5535, -0.6541, -0.5156, 0.5535, -0.6541, -0.5156, 0.5535, -0.6541, -0.5156, 0.3033, -0.6995, -0.647, 0.3033, -0.6995, -0.647, 0.3033, -0.6995, -0.647, 0.1393, -0.7477, -0.6493, 0.1393, -0.7477, -0.6493, 0.1393, -0.7477, -0.6493, 0.3006, -0.7807, -0.5479, 0.3006, -0.7807, -0.5479, 0.3006, -0.7807, -0.5479, -0.6592, -0.5257, -0.5377, -0.6592, -0.5257, -0.5377, -0.6592, -0.5257, -0.5377, -0.6488, -0.5493, -0.5266, -0.6488, -0.5493, -0.5266, -0.6488, -0.5493, -0.5266, -0.5481, -0.6489, -0.5278, -0.5481, -0.6489, -0.5278, -0.5481, -0.6489, -0.5278, -0.6062, -0.4675, -0.6434, -0.6062, -0.4675, -0.6434, -0.6062, -0.4675, -0.6434, -0.7584, 0.03845, -0.6506, -0.7584, 0.03845, -0.6506, -0.7584, 0.03845, -0.6506, -0.83, -0.1745, -0.5298, -0.83, -0.1745, -0.5298, -0.83, -0.1745, -0.5298, -0.6159, 0.5925, -0.5192, -0.6159, 0.5925, -0.5192, -0.6159, 0.5925, -0.5192, -0.5185, 0.6404, -0.5667, -0.5185, 0.6404, -0.5667, -0.5185, 0.6404, -0.5667, -0.6605, 0.4942, -0.5653, -0.6605, 0.4942, -0.5653, -0.6605, 0.4942, -0.5653, -0.6062, 0.516, -0.6052, -0.6062, 0.516, -0.6052, -0.6062, 0.516, -0.6052, 0.2034, 0.7574, -0.6204, 0.2034, 0.7574, -0.6204, 0.2034, 0.7574, -0.6204, 0.01657, 0.8516, -0.5239, 0.01657, 0.8516, -0.5239, 0.01657, 0.8516, -0.5239, 0.4432, 0.7324, -0.5168, 0.4432, 0.7324, -0.5168, 0.4432, 0.7324, -0.5168, 0.5655, 0.5459, -0.6182, 0.5655, 0.5459, -0.6182, 0.5655, 0.5459, -0.6182, 0.5298, 0.5805, -0.6183, 0.5298, 0.5805, -0.6183, 0.5298, 0.5805, -0.6183, 0.5013, 0.6549, -0.5656, 0.5013, 0.6549, -0.5656, 0.5013, 0.6549, -0.5656, 0.7708, -0.2933, -0.5655, 0.7708, -0.2933, -0.5655, 0.7708, -0.2933, -0.5655, 0.8345, -0.1978, -0.5143, 0.8345, -0.1978, -0.5143, 0.8345, -0.1978, -0.5143, 0.639, -0.7679, 0.04452, 0.639, -0.7679, 0.04452, 0.639, -0.7679, 0.04452, 0.6458, -0.7617, 0.05289, 0.6458, -0.7617, 0.05289, 0.6458, -0.7617, 0.05289, 0.7801, -0.6234, 0.05279, 0.7801, -0.6234, 0.05279, 0.7801, -0.6234, 0.05279, 0.6418, -0.7583, -0.1144, 0.6418, -0.7583, -0.1144, 0.6418, -0.7583, -0.1144, -0.08336, -0.9895, -0.1181, -0.08336, -0.9895, -0.1181, -0.08336, -0.9895, -0.1181, 0.1822, -0.9777, 0.1043, 0.1822, -0.9777, 0.1043, 0.1822, -0.9777, 0.1043, -0.6803, -0.726, 0.1005, -0.6803, -0.726, 0.1005, -0.6803, -0.726, 0.1005, -0.7816, -0.6233, -0.0267, -0.7816, -0.6233, -0.0267, -0.7816, -0.6233, -0.0267, -0.6122, -0.7903, -0.02677, -0.6122, -0.7903, -0.02677, -0.6122, -0.7903, -0.02677, -0.6439, -0.7623, -0.06497, -0.6439, -0.7623, -0.06497, -0.6439, -0.7623, -0.06497, -0.9597, 0.2729, -0.06659, -0.9597, 0.2729, -0.06659, -0.9597, 0.2729, -0.06659, -0.9906, 0.05022, 0.1276, -0.9906, 0.05022, 0.1276, -0.9906, 0.05022, 0.1276, -0.8719, 0.4731, 0.1264, -0.8719, 0.4731, 0.1264, -0.8719, 0.4731, 0.1264, -0.7173, 0.69, -0.09663, -0.7173, 0.69, -0.09663, -0.7173, 0.69, -0.09663, -0.7301, 0.6764, -0.09659, -0.7301, 0.6764, -0.09659, -0.7301, 0.6764, -0.09659, -0.8007, 0.5991, -0.002148, -0.8007, 0.5991, -0.002148, -0.8007, 0.5991, -0.002148, 0.3688, 0.9295, -0.002165, 0.3688, 0.9295, -0.002165, 0.3688, 0.9295, -0.002165, 0.258, 0.9609, 0.1008, 0.258, 0.9609, 0.1008, 0.258, 0.9609, 0.1008, 0.2624, 0.9597, 0.1008, 0.2624, 0.9597, 0.1008, 0.2624, 0.9597, 0.1008, 0.5135, 0.8486, -0.1272, 0.5135, 0.8486, -0.1272, 0.5135, 0.8486, -0.1272, 0.8141, 0.5665, -0.1279, 0.8141, 0.5665, -0.1279, 0.8141, 0.5665, -0.1279, 0.6728, 0.7371, 0.0629, 0.6728, 0.7371, 0.0629, 0.6728, 0.7371, 0.0629, 0.9437, -0.3252, 0.06067, 0.9437, -0.3252, 0.06067, 0.9437, -0.3252, 0.06067, 0.9341, -0.3555, 0.0318, 0.9341, -0.3555, 0.0318, 0.9341, -0.3555, 0.0318, 0.5861, -0.5055, 0.6332, 0.5861, -0.5055, 0.6332, 0.5861, -0.5055, 0.6332, 0.5392, -0.648, 0.5379, 0.5392, -0.648, 0.5379, 0.5392, -0.648, 0.5379, 0.6703, -0.5126, 0.5366, 0.6703, -0.5126, 0.5366, 0.6703, -0.5126, 0.5366, 0.6631, -0.53, 0.5286, 0.6631, -0.53, 0.5286, 0.6631, -0.53, 0.5286, -0.2513, -0.8017, 0.5423, -0.2513, -0.8017, 0.5423, -0.2513, -0.8017, 0.5423, -0.06333, -0.7517, 0.6564, -0.06333, -0.7517, 0.6564, -0.06333, -0.7517, 0.6564, -0.345, -0.6753, 0.6518, -0.345, -0.6753, 0.6518, -0.345, -0.6753, 0.6518, -0.5854, -0.6246, 0.5169, -0.5854, -0.6246, 0.5169, -0.5854, -0.6246, 0.5169, -0.6037, -0.6069, 0.5169, -0.6037, -0.6069, 0.5169, -0.6037, -0.6069, 0.5169, -0.5053, -0.6523, 0.565, -0.5053, -0.6523, 0.565, -0.5053, -0.6523, 0.565, -0.7713, 0.3006, 0.5609, -0.7713, 0.3006, 0.5609, -0.7713, 0.3006, 0.5609, -0.7553, 0.2148, 0.6191, -0.7553, 0.2148, 0.6191, -0.7553, 0.2148, 0.6191, -0.7635, 0.1833, 0.6192, -0.7635, 0.1833, 0.6192, -0.7635, 0.1833, 0.6192, -0.7539, 0.4091, 0.5141, -0.7539, 0.4091, 0.5141, -0.7539, 0.4091, 0.5141, -0.4734, 0.7097, 0.5217, -0.4734, 0.7097, 0.5217, -0.4734, 0.7097, 0.5217, -0.5785, 0.536, 0.6148, -0.5785, 0.536, 0.6148, -0.5785, 0.536, 0.6148, 0.2538, 0.755, 0.6046, 0.2538, 0.755, 0.6046, 0.2538, 0.755, 0.6046, 0.3027, 0.763, 0.5712, 0.3027, 0.763, 0.5712, 0.3027, 0.763, 0.5712, 0.1072, 0.8133, 0.5719, 0.1072, 0.8133, 0.5719, 0.1072, 0.8133, 0.5719, 0.2251, 0.8234, 0.5209, 0.2251, 0.8234, 0.5209, 0.2251, 0.8234, 0.5209, 0.7979, 0.2882, 0.5294, 0.7979, 0.2882, 0.5294, 0.7979, 0.2882, 0.5294, 0.623, 0.4335, 0.6511, 0.623, 0.4335, 0.6511, 0.623, 0.4335, 0.6511, 0.7619, -0.09998, 0.6399, 0.7619, -0.09998, 0.6399, 0.7619, -0.09998, 0.6399, 0.8034, -0.2769, 0.5271, 0.8034, -0.2769, 0.5271, 0.8034, -0.2769, 0.5271, 0.2464, -0.2125, 0.9456, 0.2464, -0.2125, 0.9456, 0.2464, -0.2125, 0.9456, 0.2598, -0.1987, 0.945, 0.2598, -0.1987, 0.945, 0.2598, -0.1987, 0.945, -0.09338, -0.2979, 0.95, -0.09338, -0.2979, 0.95, -0.09338, -0.2979, 0.95, -0.1452, -0.2841, 0.9477, -0.1452, -0.2841, 0.9477, -0.1452, -0.2841, 0.9477, -0.2163, -0.2174, 0.9518, -0.2163, -0.2174, 0.9518, -0.2163, -0.2174, 0.9518, -0.3099, 0.1208, 0.9431, -0.3099, 0.1208, 0.9431, -0.3099, 0.1208, 0.9431, -0.3214, 0.07715, 0.9438, -0.3214, 0.07715, 0.9438, -0.3214, 0.07715, 0.9438, -0.1623, 0.2433, 0.9563, -0.1623, 0.2433, 0.9563, -0.1623, 0.2433, 0.9563, 0.1055, 0.3136, 0.9437, 0.1055, 0.3136, 0.9437, 0.1055, 0.3136, 0.9437, 0.04337, 0.3291, 0.9433, 0.04337, 0.3291, 0.9433, 0.04337, 0.3291, 0.9433, 0.283, 0.1022, 0.9537, 0.283, 0.1022, 0.9537, 0.283, 0.1022, 0.9537, 0.3215, -0.04219, 0.946, 0.3215, -0.04219, 0.946, 0.3215, -0.04219, 0.946, -0.1725, -0.3329, -0.9271, -0.1725, -0.3329, -0.9271, -0.1725, -0.3329, -0.9271, -0.1136, -0.355, -0.9279, -0.1136, -0.355, -0.9279, -0.1136, -0.355, -0.9279, -0.2998, -0.1393, -0.9438, -0.2998, -0.1393, -0.9438, -0.2998, -0.1393, -0.9438, -0.3432, 0.1443, -0.9281, -0.3432, 0.1443, -0.9281, -0.3432, 0.1443, -0.9281, -0.3649, 0.08443, -0.9272, -0.3649, 0.08443, -0.9272, -0.3649, 0.08443, -0.9272, -0.07127, 0.3346, -0.9396, -0.07127, 0.3346, -0.9396, -0.07127, 0.3346, -0.9396, 0.06757, 0.3559, -0.9321, 0.06757, 0.3559, -0.9321, 0.06757, 0.3559, -0.9321, 0.09812, 0.3451, -0.9334, 0.09812, 0.3451, -0.9334, 0.09812, 0.3451, -0.9334, 0.3628, 0.02561, -0.9315, 0.3628, 0.02561, -0.9315, 0.3628, 0.02561, -0.9315, 0.3629, 0.02536, -0.9315, 0.3629, 0.02536, -0.9315, 0.3629, 0.02536, -0.9315, 0.304, -0.1452, -0.9415, 0.304, -0.1452, -0.9415, 0.304, -0.1452, -0.9415, 0.01999, -0.3758, -0.9265, 0.01999, -0.3758, -0.9265, 0.01999, -0.3758, -0.9265, -0.3234, -0.8215, -0.4697, -0.3234, -0.8215, -0.4697, -0.3234, -0.8215, -0.4697, -0.3963, -0.765, -0.5076, -0.3963, -0.765, -0.5076, -0.3963, -0.765, -0.5076, -0.1928, -0.8398, -0.5074, -0.1928, -0.8398, -0.5074, -0.1928, -0.8398, -0.5074, -0.2526, -0.7895, -0.5593, -0.2526, -0.7895, -0.5593, -0.2526, -0.7895, -0.5593, -0.8054, -0.1512, -0.5731, -0.8054, -0.1512, -0.5731, -0.8054, -0.1512, -0.5731, -0.7993, -0.3714, -0.4724, -0.7993, -0.3714, -0.4724, -0.7993, -0.3714, -0.4724, -0.8745, 0.1354, -0.4658, -0.8745, 0.1354, -0.4658, -0.8745, 0.1354, -0.4658, -0.7639, 0.3212, -0.5598, -0.7639, 0.3212, -0.5598, -0.7639, 0.3212, -0.5598, -0.7931, 0.2406, -0.5596, -0.7931, 0.2406, -0.5596, -0.7931, 0.2406, -0.5596, -0.8333, 0.1928, -0.5181, -0.8333, 0.1928, -0.5181, -0.8333, 0.1928, -0.5181, -0.0514, 0.8516, -0.5217, -0.0514, 0.8516, -0.5217, -0.0514, 0.8516, -0.5217, -0.1844, 0.8657, -0.4654, -0.1844, 0.8657, -0.4654, -0.1844, 0.8657, -0.4654, -0.0888, 0.881, -0.4648, -0.0888, 0.881, -0.4648, -0.0888, 0.881, -0.4648, 0.1498, 0.7889, -0.5961, 0.1498, 0.7889, -0.5961, 0.1498, 0.7889, -0.5961, 0.3651, 0.713, -0.5986, 0.3651, 0.713, -0.5986, 0.3651, 0.713, -0.5986, 0.2381, 0.8375, -0.4919, 0.2381, 0.8375, -0.4919, 0.2381, 0.8375, -0.4919, 0.8737, 0.05367, -0.4835, 0.8737, 0.05367, -0.4835, 0.8737, 0.05367, -0.4835, 0.875, 0.06176, -0.4802, 0.875, 0.06176, -0.4802, 0.875, 0.06176, -0.4802, 0.8466, 0.2292, -0.4804, 0.8466, 0.2292, -0.4804, 0.8466, 0.2292, -0.4804, 0.8062, 0.05635, -0.5889, 0.8062, 0.05635, -0.5889, 0.8062, 0.05635, -0.5889, 0.607, -0.5223, -0.599, 0.607, -0.5223, -0.599, 0.607, -0.5223, -0.599, 0.7917, -0.3781, -0.4799, 0.7917, -0.3781, -0.4799, 0.7917, -0.3781, -0.4799, 0.1736, -0.8668, -0.4674, 0.1736, -0.8668, -0.4674, 0.1736, -0.8668, -0.4674, 0.04534, -0.8525, -0.5208, 0.04534, -0.8525, -0.5208, 0.04534, -0.8525, -0.5208, -0.1166, -0.987, 0.1103, -0.1166, -0.987, 0.1103, -0.1166, -0.987, 0.1103, -0.3652, -0.9277, -0.0776, -0.3652, -0.9277, -0.0776, -0.3652, -0.9277, -0.0776, -0.3058, -0.9489, -0.07755, -0.3058, -0.9489, -0.07755, -0.3058, -0.9489, -0.07755, -0.2238, -0.9746, -0.009562, -0.2238, -0.9746, -0.009562, -0.2238, -0.9746, -0.009562, -0.9986, -0.05291, -0.009644, -0.9986, -0.05291, -0.009644, -0.9986, -0.05291, -0.009644, -0.9785, -0.1837, 0.09361, -0.9785, -0.1837, 0.09361, -0.9785, -0.1837, 0.09361, -0.9872, -0.1292, 0.09355, -0.9872, -0.1292, 0.09355, -0.9872, -0.1292, 0.09355, -0.9822, 0.152, -0.1103, -0.9822, 0.152, -0.1103, -0.9822, 0.152, -0.1103, -0.8696, 0.4811, -0.1112, -0.8696, 0.4811, -0.1112, -0.8696, 0.4811, -0.1112, -0.9559, 0.29, 0.04746, -0.9559, 0.29, 0.04746, -0.9559, 0.29, 0.04746, -0.07143, 0.9964, 0.04608, -0.07143, 0.9964, 0.04608, -0.07143, 0.9964, 0.04608, -0.06021, 0.9975, 0.03711, -0.06021, 0.9975, 0.03711, -0.06021, 0.9975, 0.03711, -0.2714, 0.9618, 0.03714, -0.2714, 0.9618, 0.03714, -0.2714, 0.9618, 0.03714, -0.09983, 0.9904, -0.09537, -0.09983, 0.9904, -0.09537, -0.09983, 0.9904, -0.09537, 0.6705, 0.7353, -0.09829, 0.6705, 0.7353, -0.09829, 0.6705, 0.7353, -0.09829, 0.4536, 0.886, 0.09589, 0.4536, 0.886, 0.09589, 0.4536, 0.886, 0.09589, 0.9701, 0.2239, 0.09318, 0.9701, 0.2239, 0.09318, 0.9701, 0.2239, 0.09318, 0.9976, 0.06128, -0.03273, 0.9976, 0.06128, -0.03273, 0.9976, 0.06128, -0.03273, 0.9589, 0.2817, -0.03271, 0.9589, 0.2817, -0.03271, 0.9589, 0.2817, -0.03271, 0.9641, 0.261, -0.04967, 0.9641, 0.261, -0.04967, 0.9641, 0.261, -0.04967, 0.599, -0.7991, -0.05107, 0.599, -0.7991, -0.05107, 0.599, -0.7991, -0.05107, 0.7532, -0.6482, 0.1118, 0.7532, -0.6482, 0.1118, 0.7532, -0.6482, 0.1118, 0.456, -0.8831, 0.1107, 0.456, -0.8831, 0.1107, 0.456, -0.8831, 0.1107, 0.1956, -0.9765, -0.09061, 0.1956, -0.9765, -0.09061, 0.1956, -0.9765, -0.09061, 0.1277, -0.808, 0.5752, 0.1277, -0.808, 0.5752, 0.1277, -0.808, 0.5752, -0.1039, -0.8795, 0.4645, -0.1039, -0.8795, 0.4645, -0.1039, -0.8795, 0.4645, -0.4502, -0.76, 0.4687, -0.4502, -0.76, 0.4687, -0.4502, -0.76, 0.4687, -0.255, -0.7913, 0.5558, -0.255, -0.7913, 0.5558, -0.255, -0.7913, 0.5558, -0.8355, -0.07113, 0.5449, -0.8355, -0.07113, 0.5449, -0.8355, -0.07113, 0.5449, -0.85, -0.04504, 0.5248, -0.85, -0.04504, 0.5248, -0.85, -0.04504, 0.5248, -0.8167, -0.2396, 0.5249, -0.8167, -0.2396, 0.5249, -0.8167, -0.2396, 0.5249, -0.8764, -0.1147, 0.4678, -0.8764, -0.1147, 0.4678, -0.8764, -0.1147, 0.4678, -0.6294, 0.6119, 0.479, -0.6294, 0.6119, 0.479, -0.6294, 0.6119, 0.479, -0.7016, 0.3882, 0.5975, -0.7016, 0.3882, 0.5975, -0.7016, 0.3882, 0.5975, -0.2052, 0.7838, 0.5861, -0.2052, 0.7838, 0.5861, -0.2052, 0.7838, 0.5861, -0.06267, 0.8741, 0.4816, -0.06267, 0.8741, 0.4816, -0.06267, 0.8741, 0.4816, -0.2387, 0.8434, 0.4814, -0.2387, 0.8434, 0.4814, -0.2387, 0.8434, 0.4814, -0.238, 0.8437, 0.4811, -0.238, 0.8437, 0.4811, -0.238, 0.8437, 0.4811, 0.7049, 0.5117, 0.4912, 0.7049, 0.5117, 0.4912, 0.7049, 0.5117, 0.4912, 0.5389, 0.591, 0.6002, 0.5389, 0.591, 0.6002, 0.5389, 0.591, 0.6002, 0.6983, 0.3939, 0.5977, 0.6983, 0.3939, 0.5977, 0.6983, 0.3939, 0.5977, 0.8622, 0.199, 0.4658, 0.8622, 0.199, 0.4658, 0.8622, 0.199, 0.4658, 0.8755, 0.127, 0.4663, 0.8755, 0.127, 0.4663, 0.8755, 0.127, 0.4663, 0.82, 0.2409, 0.5193, 0.82, 0.2409, 0.5193, 0.82, 0.2409, 0.5193, 0.4602, -0.723, 0.5153, 0.4602, -0.723, 0.5153, 0.4602, -0.723, 0.5153, 0.4959, -0.6616, 0.5625, 0.4959, -0.6616, 0.5625, 0.4959, -0.6616, 0.5625, 0.5497, -0.6173, 0.5628, 0.5497, -0.6173, 0.5628, 0.5497, -0.6173, 0.5628, 0.4062, -0.7866, 0.4651, 0.4062, -0.7866, 0.4651, 0.4062, -0.7866, 0.4651, 0.05762, -0.3645, 0.9294, 0.05762, -0.3645, 0.9294, 0.05762, -0.3645, 0.9294, -0.1694, -0.2859, 0.9432, -0.1694, -0.2859, 0.9432, -0.1694, -0.2859, 0.9432, -0.3735, -0.0318, 0.9271, -0.3735, -0.0318, 0.9271, -0.3735, -0.0318, 0.9271, -0.3606, -0.1058, 0.9267, -0.3606, -0.1058, 0.9267, -0.3606, -0.1058, 0.9267, -0.2409, 0.2343, 0.9418, -0.2409, 0.2343, 0.9418, -0.2409, 0.2343, 0.9418, -0.09245, 0.3532, 0.931, -0.09245, 0.3532, 0.931, -0.09245, 0.3532, 0.931, -0.09959, 0.3518, 0.9307, -0.09959, 0.3518, 0.9307, -0.09959, 0.3518, 0.9307, 0.2888, 0.2097, 0.9341, 0.2888, 0.2097, 0.9341, 0.2888, 0.2097, 0.9341, 0.3147, 0.1775, 0.9324, 0.3147, 0.1775, 0.9324, 0.3147, 0.1775, 0.9324, 0.3393, 0.04925, 0.9394, 0.3393, 0.04925, 0.9394, 0.3393, 0.04925, 0.9394, 0.2011, -0.3158, 0.9273, 0.2011, -0.3158, 0.9273, 0.2011, -0.3158, 0.9273, 0.2473, -0.2777, 0.9283, 0.2473, -0.2777, 0.9283, 0.2473, -0.2777, 0.9283])] * 3)])
me_02_0_whole = bpy.data.meshes.new('02:0:whole')
me_02_0_whole.from_pydata([(8.377e-05, 0.03266, -0.4362), (0.4902, -0.1105, -0.2021), (0.123, -0.4685, -0.2021), (8.377e-05, 0.03266, -0.4362), (0.123, -0.4685, -0.2021), (-0.296, -0.3143, -0.2021), (8.377e-05, 0.03266, -0.4362), (-0.296, -0.3143, -0.2021), (-0.5, 0.1788, -0.2021), (8.377e-05, 0.03266, -0.4362), (-0.5, 0.1788, -0.2021), (-0.1145, 0.5, -0.2021), (8.377e-05, 0.03266, -0.4362), (-0.1145, 0.5, -0.2021), (0.3176, 0.4047, -0.2021), (8.377e-05, 0.03266, -0.4362), (0.3176, 0.4047, -0.2021), (0.4904, -0.1106, -0.2021), (0.4902, -0.1105, -0.2021), (0.5, -0.1134, 0.266), (0.1138, -0.431, 0.266), (0.4902, -0.1105, -0.2021), (0.1138, -0.431, 0.266), (0.123, -0.4685, -0.2021), (0.123, -0.4685, -0.2021), (0.1138, -0.431, 0.266), (-0.3206, -0.3431, 0.266), (0.123, -0.4685, -0.2021), (-0.3206, -0.3431, 0.266), (-0.296, -0.3143, -0.2021), (-0.296, -0.3143, -0.2021), (-0.3206, -0.3431, 0.266), (-0.4875, 0.1751, 0.266), (-0.296, -0.3143, -0.2021), (-0.4875, 0.1751, 0.266), (-0.5, 0.1788, -0.2021), (-0.5, 0.1788, -0.2021), (-0.4875, 0.1751, 0.266), (-0.1096, 0.4801, 0.266), (-0.5, 0.1788, -0.2021), (-0.1096, 0.4801, 0.266), (-0.1145, 0.5, -0.2021), (-0.1145, 0.5, -0.2021), (-0.1096, 0.4801, 0.266), (0.3434, 0.4349, 0.266), (-0.1145, 0.5, -0.2021), (0.3434, 0.4349, 0.266), (0.3176, 0.4047, -0.2021), (0.3176, 0.4047, -0.2021), (0.3434, 0.4349, 0.266), (0.4603, -0.1018, 0.266), (0.3176, 0.4047, -0.2021), (0.4603, -0.1018, 0.266), (0.4904, -0.1106, -0.2021), (0.5, -0.1134, 0.266), (8.377e-05, 0.03266, 0.5), (0.1138, -0.431, 0.266), (0.1138, -0.431, 0.266), (8.377e-05, 0.03266, 0.5), (-0.3206, -0.3431, 0.266), (-0.3206, -0.3431, 0.266), (8.377e-05, 0.03266, 0.5), (-0.4875, 0.1751, 0.266), (-0.4875, 0.1751, 0.266), (8.377e-05, 0.03266, 0.5), (-0.1096, 0.4801, 0.266), (-0.1096, 0.4801, 0.266), (8.377e-05, 0.03266, 0.5), (0.3434, 0.4349, 0.266), (0.3434, 0.4349, 0.266), (8.377e-05, 0.03266, 0.5), (0.4603, -0.1018, 0.266), (-0.1915, -0.1611, -0.5), (-0.1396, -0.5, -0.3404), (-0.3797, -0.3377, -0.3404), (-0.1915, -0.1611, -0.5), (-0.3797, -0.3377, -0.3404), (-0.4636, -0.04819, -0.3404), (-0.1915, -0.1611, -0.5), (-0.4636, -0.04819, -0.3404), (-0.2408, 0.1612, -0.3404), (-0.1915, -0.1611, -0.5), (-0.2408, 0.1612, -0.3404), (-0.003332, 0.01549, -0.3404), (-0.1915, -0.1611, -0.5), (-0.003332, 0.01549, -0.3404), (0.09474, -0.2799, -0.3404), (-0.1915, -0.1611, -0.5), (0.09474, -0.2799, -0.3404), (-0.1456, -0.4612, -0.3404), (-0.1396, -0.5, -0.3404), (-0.1426, -0.4805, -0.02128), (-0.3803, -0.3384, -0.02128), (-0.1396, -0.5, -0.3404), (-0.3803, -0.3384, -0.02128), (-0.3797, -0.3377, -0.3404), (-0.3797, -0.3377, -0.3404), (-0.3803, -0.3384, -0.02128), (-0.4789, -0.04181, -0.02128), (-0.3797, -0.3377, -0.3404), (-0.4789, -0.04181, -0.02128), (-0.4636, -0.04819, -0.3404), (-0.4636, -0.04819, -0.3404), (-0.4789, -0.04181, -0.02128), (-0.2369, 0.136, -0.02128), (-0.4636, -0.04819, -0.3404), (-0.2369, 0.136, -0.02128), (-0.2408, 0.1612, -0.3404), (-0.2408, 0.1612, -0.3404), (-0.2369, 0.136, -0.02128), (0.007312, 0.02548, -0.02128), (-0.2408, 0.1612, -0.3404), (0.007312, 0.02548, -0.02128), (-0.003332, 0.01549, -0.3404), (-0.003332, 0.01549, -0.3404), (0.007312, 0.02548, -0.02128), (0.09871, -0.2815, -0.02128), (-0.003332, 0.01549, -0.3404), (0.09871, -0.2815, -0.02128), (0.09474, -0.2799, -0.3404), (0.09474, -0.2799, -0.3404), (0.09871, -0.2815, -0.02128), (-0.1489, -0.4395, -0.02128), (0.09474, -0.2799, -0.3404), (-0.1489, -0.4395, -0.02128), (-0.1456, -0.4612, -0.3404), (-0.1426, -0.4805, -0.02128), (-0.1915, -0.1611, 0.1383), (-0.3803, -0.3384, -0.02128), (-0.3803, -0.3384, -0.02128), (-0.1915, -0.1611, 0.1383), (-0.4789, -0.04181, -0.02128), (-0.4789, -0.04181, -0.02128), (-0.1915, -0.1611, 0.1383), (-0.2369, 0.136, -0.02128), (-0.2369, 0.136, -0.02128), (-0.1915, -0.1611, 0.1383), (0.007312, 0.02548, -0.02128), (0.007312, 0.02548, -0.02128), (-0.1915, -0.1611, 0.1383), (0.09871, -0.2815, -0.02128), (0.09871, -0.2815, -0.02128), (-0.1915, -0.1611, 0.1383), (-0.1489, -0.4395, -0.02128)], [], [(0, 1, 2), (3, 4, 5), (6, 7, 8), (9, 10, 11), (12, 13, 14), (15, 16, 17), (18, 19, 20), (21, 22, 23), (24, 25, 26), (27, 28, 29), (30, 31, 32), (33, 34, 35), (36, 37, 38), (39, 40, 41), (42, 43, 44), (45, 46, 47), (48, 49, 50), (51, 52, 53), (54, 55, 56), (57, 58, 59), (60, 61, 62), (63, 64, 65), (66, 67, 68), (69, 70, 71), (72, 73, 74), (75, 76, 77), (78, 79, 80), (81, 82, 83), (84, 85, 86), (87, 88, 89), (90, 91, 92), (93, 94, 95), (96, 97, 98), (99, 100, 101), (102, 103, 104), (105, 106, 107), (108, 109, 110), (111, 112, 113), (114, 115, 116), (117, 118, 119), (120, 121, 122), (123, 124, 125), (126, 127, 128), (129, 130, 131), (132, 133, 134), (135, 136, 137), (138, 139, 140), (141, 142, 143)])
_uv = me_02_0_whole.uv_layers.new(name='UVMap')
_uv.uv.foreach_set('vector', [0.768, 0.482, 0.982, 0.482, 0.8616, 0.268, 0.768, 0.482, 0.982, 0.482, 0.8647, 0.268, 0.768, 0.482, 0.982, 0.482, 0.9314, 0.268, 0.768, 0.482, 0.982, 0.482, 0.8542, 0.268, 0.768, 0.482, 0.982, 0.482, 0.8779, 0.268, 0.768, 0.482, 0.982, 0.482, 0.9183, 0.268, 0.768, 0.482, 0.982, 0.482, 0.9693, 0.268, 0.768, 0.482, 0.982, 0.482, 0.9394, 0.268, 0.768, 0.482, 0.9614, 0.482, 0.982, 0.268, 0.768, 0.482, 0.982, 0.482, 0.9298, 0.268, 0.768, 0.482, 0.982, 0.482, 0.9639, 0.268, 0.768, 0.482, 0.982, 0.482, 0.9348, 0.268, 0.768, 0.482, 0.9673, 0.482, 0.982, 0.268, 0.768, 0.482, 0.982, 0.482, 0.9384, 0.268, 0.768, 0.482, 0.9719, 0.482, 0.982, 0.268, 0.768, 0.482, 0.982, 0.482, 0.9295, 0.268, 0.768, 0.482, 0.982, 0.482, 0.9569, 0.268, 0.768, 0.482, 0.982, 0.482, 0.9368, 0.268, 0.768, 0.482, 0.982, 0.482, 0.8963, 0.268, 0.768, 0.482, 0.982, 0.482, 0.8703, 0.268, 0.768, 0.482, 0.982, 0.482, 0.8339, 0.268, 0.768, 0.482, 0.982, 0.482, 0.8968, 0.268, 0.768, 0.482, 0.982, 0.482, 0.8596, 0.268, 0.768, 0.482, 0.982, 0.482, 0.8504, 0.268, 0.768, 0.482, 0.982, 0.482, 0.857, 0.268, 0.768, 0.482, 0.982, 0.482, 0.9306, 0.268, 0.768, 0.482, 0.982, 0.482, 0.8685, 0.268, 0.768, 0.482, 0.982, 0.482, 0.8617, 0.268, 0.768, 0.482, 0.982, 0.482, 0.938, 0.268, 0.768, 0.482, 0.982, 0.482, 0.8579, 0.268, 0.768, 0.482, 0.9641, 0.482, 0.982, 0.268, 0.768, 0.482, 0.982, 0.482, 0.9266, 0.268, 0.768, 0.482, 0.982, 0.482, 0.9816, 0.268, 0.768, 0.482, 0.982, 0.482, 0.9129, 0.268, 0.768, 0.482, 0.982, 0.482, 0.9566, 0.268, 0.768, 0.482, 0.982, 0.482, 0.9298, 0.268, 0.768, 0.482, 0.9625, 0.482, 0.982, 0.268, 0.768, 0.482, 0.982, 0.482, 0.9223, 0.268, 0.768, 0.482, 0.982, 0.482, 0.975, 0.268, 0.768, 0.482, 0.982, 0.482, 0.9184, 0.268, 0.768, 0.482, 0.982, 0.482, 0.975, 0.268, 0.768, 0.482, 0.982, 0.482, 0.9301, 0.268, 0.768, 0.482, 0.982, 0.482, 0.8872, 0.268, 0.768, 0.482, 0.982, 0.482, 0.812, 0.268, 0.768, 0.482, 0.982, 0.482, 0.8933, 0.268, 0.768, 0.482, 0.982, 0.482, 0.8757, 0.268, 0.768, 0.482, 0.982, 0.482, 0.8185, 0.268, 0.768, 0.482, 0.982, 0.482, 0.8988, 0.268])
me_02_0_whole.materials.append(mat_material_world_prop_industrial)
me_02_0_whole.update()
me_02_0_whole.normals_split_custom_set([tuple(v) for v in zip(*[iter([0.3251, -0.3335, -0.8849, 0.3251, -0.3335, -0.8849, 0.3251, -0.3335, -0.8849, -0.1657, -0.4504, -0.8773, -0.1657, -0.4504, -0.8773, -0.1657, -0.4504, -0.8773, -0.4613, -0.1908, -0.8665, -0.4613, -0.1908, -0.8665, -0.4613, -0.1908, -0.8665, -0.3047, 0.3657, -0.8794, -0.3047, 0.3657, -0.8794, -0.3047, 0.3657, -0.8794, 0.1027, 0.4654, -0.8791, 0.1027, 0.4654, -0.8791, 0.1027, 0.4654, -0.8791, 0.4621, 0.155, -0.8732, 0.4621, 0.155, -0.8732, 0.4621, 0.155, -0.8732, 0.6351, -0.7722, -0.01807, 0.6351, -0.7722, -0.01807, 0.6351, -0.7722, -0.01807, 0.6963, -0.7143, 0.07085, 0.6963, -0.7143, 0.07085, 0.6963, -0.7143, 0.07085, -0.1978, -0.9774, 0.07436, -0.1978, -0.9774, 0.07436, -0.1978, -0.9774, 0.07436, -0.3443, -0.9358, -0.07565, -0.3443, -0.9358, -0.07565, -0.3443, -0.9358, -0.07565, -0.9496, -0.3058, -0.06867, -0.9496, -0.3058, -0.06867, -0.9496, -0.3058, -0.06867, -0.9239, -0.3821, 0.02162, -0.9239, -0.3821, 0.02162, -0.9239, -0.3821, 0.02162, -0.6279, 0.778, 0.02277, -0.6279, 0.778, 0.02277, -0.6279, 0.778, 0.02277, -0.6397, 0.7677, 0.03925, -0.6397, 0.7677, 0.03925, -0.6397, 0.7677, 0.03925, 0.09928, 0.9942, 0.04117, 0.09928, 0.9942, 0.04117, 0.09928, 0.9942, 0.04117, 0.2148, 0.9738, -0.07467, 0.2148, 0.9738, -0.07467, 0.2148, 0.9738, -0.07467, 0.9749, 0.2123, -0.06739, 0.9749, 0.2123, -0.06739, 0.9749, 0.2123, -0.06739, 0.9467, 0.3175, 0.05502, 0.9467, 0.3175, 0.05502, 0.9467, 0.3175, 0.05502, 0.3035, -0.369, 0.8785, 0.3035, -0.369, 0.8785, 0.3035, -0.369, 0.8785, -0.09449, -0.467, 0.8792, -0.09449, -0.467, 0.8792, -0.09449, -0.467, 0.8792, -0.4629, -0.1491, 0.8738, -0.4629, -0.1491, 0.8738, -0.4629, -0.1491, 0.8738, -0.3073, 0.3808, 0.8721, -0.3073, 0.3808, 0.8721, -0.3073, 0.3808, 0.8721, 0.04714, 0.472, 0.8803, 0.04714, 0.472, 0.8803, 0.04714, 0.472, 0.8803, 0.4747, 0.1034, 0.874, 0.4747, 0.1034, 0.874, 0.4747, 0.1034, 0.874, -0.2998, -0.4436, -0.8446, -0.2998, -0.4436, -0.8446, -0.2998, -0.4436, -0.8446, -0.5477, -0.1586, -0.8215, -0.5477, -0.1586, -0.8215, -0.5477, -0.1586, -0.8215, -0.3498, 0.3722, -0.8597, -0.3498, 0.3722, -0.8597, -0.3498, 0.3722, -0.8597, 0.2822, 0.46, -0.8419, 0.2822, 0.46, -0.8419, 0.2822, 0.46, -0.8419, 0.5344, 0.1774, -0.8264, 0.5344, 0.1774, -0.8264, 0.5344, 0.1774, -0.8264, 0.3088, -0.4093, -0.8585, 0.3088, -0.4093, -0.8585, 0.3088, -0.4093, -0.8585, -0.5127, -0.8573, 0.0475, -0.5127, -0.8573, 0.0475, -0.5127, -0.8573, 0.0475, -0.56, -0.8285, -0.002755, -0.56, -0.8285, -0.002755, -0.56, -0.8285, -0.002755, -0.9489, -0.3155, -0.002565, -0.9489, -0.3155, -0.002565, -0.9489, -0.3155, -0.002565, -0.9597, -0.278, -0.04068, -0.9597, -0.278, -0.04068, -0.9597, -0.278, -0.04068, -0.5915, 0.8051, -0.0446, -0.5915, 0.8051, -0.0446, -0.5915, 0.8051, -0.0446, -0.6834, 0.7271, 0.06567, -0.6834, 0.7271, 0.06567, -0.6834, 0.7271, 0.06567, 0.4113, 0.9091, 0.06681, 0.4113, 0.9091, 0.06681, 0.4113, 0.9091, 0.06681, 0.5224, 0.8515, -0.04408, 0.5224, 0.8515, -0.04408, 0.5224, 0.8515, -0.04408, 0.9576, 0.2851, -0.04086, 0.9576, 0.2851, -0.04086, 0.9576, 0.2851, -0.04086, 0.949, 0.3151, -0.01019, 0.949, 0.3151, -0.01019, 0.949, 0.3151, -0.01019, 0.5379, -0.8429, -0.01105, 0.5379, -0.8429, -0.01105, 0.5379, -0.8429, -0.01105, 0.6012, -0.7969, 0.0603, 0.6012, -0.7969, 0.0603, 0.6012, -0.7969, 0.0603, -0.2769, -0.463, 0.842, -0.2769, -0.463, 0.842, -0.2769, -0.463, 0.842, -0.5329, -0.1771, 0.8275, -0.5329, -0.1771, 0.8275, -0.5329, -0.1771, 0.8275, -0.3043, 0.4142, 0.8578, -0.3043, 0.4142, 0.8578, -0.3043, 0.4142, 0.8578, 0.2206, 0.4875, 0.8448, 0.2206, 0.4875, 0.8448, 0.2206, 0.4875, 0.8448, 0.5249, 0.1563, 0.8367, 0.5249, 0.1563, 0.8367, 0.5249, 0.1563, 0.8367, 0.2833, -0.4439, 0.8501, 0.2833, -0.4439, 0.8501, 0.2833, -0.4439, 0.8501])] * 3)])

# ---- objects
ob_00_asset = bpy.data.objects.new('00:asset', None)
ob_00_part_whole = bpy.data.objects.new('00:part:whole', None)
ob_00_0_whole = bpy.data.objects.new('00:0:whole', me_00_0_whole)
ob_01_asset = bpy.data.objects.new('01:asset', None)
ob_01_part_whole = bpy.data.objects.new('01:part:whole', None)
ob_01_0_whole = bpy.data.objects.new('01:0:whole', me_01_0_whole)
ob_02_asset = bpy.data.objects.new('02:asset', None)
ob_02_part_whole = bpy.data.objects.new('02:part:whole', None)
ob_02_0_whole = bpy.data.objects.new('02:0:whole', me_02_0_whole)

# ---- transforms, parenting, visibility, modifiers, constraints
ob_00_asset.location = (0.0, 0.0, 0.0)
ob_00_part_whole.parent = ob_00_asset
ob_00_part_whole.location = (0.0, 0.0, 0.0)
ob_00_0_whole.parent = ob_00_part_whole
ob_00_0_whole.location = (0.0, 0.0, 0.0)
ob_01_asset.location = (0.0, 0.0, 0.0)
ob_01_part_whole.parent = ob_01_asset
ob_01_part_whole.location = (0.0, 0.0, 0.0)
ob_01_0_whole.parent = ob_01_part_whole
ob_01_0_whole.location = (0.0, 0.0, 0.0)
ob_02_asset.location = (0.0, 0.0, 0.0)
ob_02_part_whole.parent = ob_02_asset
ob_02_part_whole.location = (0.0, 0.0, 0.0)
ob_02_0_whole.parent = ob_02_part_whole
ob_02_0_whole.location = (0.0, 0.0, 0.0)

# ---- collection membership
scene.collection.objects.link(ob_00_asset)
scene.collection.objects.link(ob_00_part_whole)
scene.collection.objects.link(ob_00_0_whole)
scene.collection.objects.link(ob_01_asset)
scene.collection.objects.link(ob_01_part_whole)
scene.collection.objects.link(ob_01_0_whole)
scene.collection.objects.link(ob_02_asset)
scene.collection.objects.link(ob_02_part_whole)
scene.collection.objects.link(ob_02_0_whole)

# ---- scene / render settings (as saved in the file)
scene.frame_start = 1; scene.frame_end = 250; scene.frame_set(1)
scene.render.engine = 'BLENDER_EEVEE_NEXT'
scene.render.bake_bias = 0.0
scene.render.bake_samples = 0
scene.render.compositor_device = 'GPU'
scene.eevee.use_volume_custom_range = False
scene.eevee.fast_gi_thickness_near = 0.1
scene.eevee.fast_gi_thickness_far = 0.0
scene.eevee.ray_tracing_options.screen_trace_thickness = 0.1
bpy.context.view_layer.update()

# ---- added for rendering (the .blend has no active camera and no usable light): camera, sun + grey world if the file has none
cam_auto = bpy.data.cameras.new('AutoCamera')
cam_auto.lens = 50.0
cam_auto.sensor_width = 36.0
cam_auto.clip_end = 1000.0
ob_auto_camera = bpy.data.objects.new('AutoCamera', cam_auto)
scene.collection.objects.link(ob_auto_camera)
ob_auto_camera.location = (1.60254, -1.92304, 1.28203)
ob_auto_camera.rotation_euler = (1.09748, -7.21219e-08, 0.694738)
scene.camera = ob_auto_camera
light_auto_sun = bpy.data.lights.new('AutoSun', 'SUN')
light_auto_sun.energy = 3.0
light_auto_sun.angle = 0.0523599
ob_auto_sun = bpy.data.objects.new('AutoSun', light_auto_sun)
scene.collection.objects.link(ob_auto_sun)
ob_auto_sun.rotation_euler = (0.872665, 0.174533, 0.523599)
if scene.world is None:
    world_auto = bpy.data.worlds.new('AutoWorld')
    world_auto.color = (0.3, 0.3, 0.3)
    scene.world = world_auto
bpy.context.view_layer.update()
